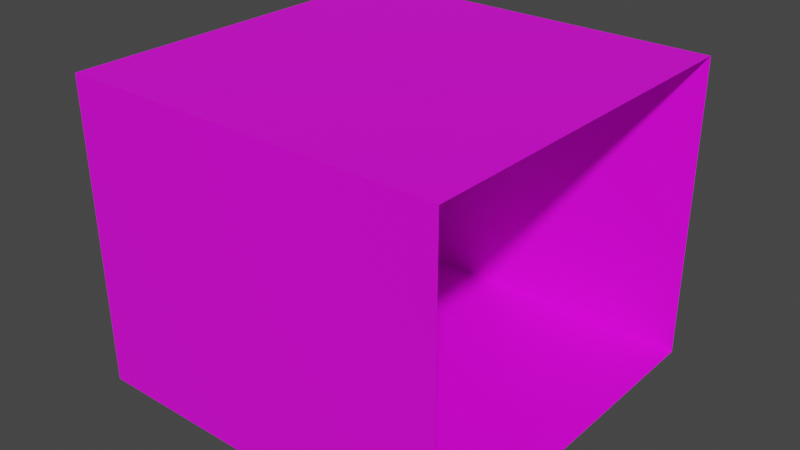 # Source: maze_piece_1.blend  (saved by Blender 3.6.11; exported with 4.5.12 LTS)
import bpy
from mathutils import Matrix  # noqa: F401  (used for matrix-valued properties, if any)

bpy.ops.wm.read_factory_settings(use_empty=True)
scene = bpy.context.scene
scene.name = 'Scene'

# ---- collections
col_collection = bpy.data.collections.new('Collection'); scene.collection.children.link(col_collection)

# ---- images (referenced by path relative to the original .blend; pixels are not part of the script)
import os
ASSET_DIR = os.environ.get("B2B_ASSET_DIR", "")  # directory of the original .blend (textures are referenced by path, not embedded)
HERE = os.path.dirname(os.path.abspath(__file__))  # packed textures are extracted next to this script under _unpacked/

def load_image(name, relpath, width, height, colorspace="sRGB"):
    """Load a texture the original file referenced (path relative to the .blend, or extracted next to this script)."""
    p = next((c for c in (os.path.join(HERE, relpath), os.path.join(ASSET_DIR, relpath)) if relpath and os.path.exists(c)), "")
    if p:
        img = bpy.data.images.load(p, check_existing=True)
        img.name = name
    else:  # same state as the original file: an image datablock whose file is absent (Cycles renders it pink)
        img = bpy.data.images.new(name, width, height)
        img.source = "FILE"
        img.filepath = "//" + (relpath or name)
    img.colorspace_settings.name = colorspace
    return img
img_wall_texture_png_001 = load_image('Wall texture.png.001', 'Wall texture.png', 1024, 1024, 'sRGB')

# ---- materials (node trees are filled in below, after node groups)
mat_material_002 = bpy.data.materials.new('Material.002')
mat_material_002.use_transparent_shadow = False

# ---- material node trees
mat_material_002.use_nodes = True; mat_material_002.node_tree.nodes.clear()
_N = mat_material_002.node_tree.nodes; _L = mat_material_002.node_tree.links
n0 = _N.new('ShaderNodeBsdfPrincipled'); n0.name = 'Principled BSDF'; n0.location = (10, 300)
n0.distribution = 'GGX'
n0.subsurface_method = 'RANDOM_WALK_SKIN'
n0.inputs[3].default_value = 1.45
n0.inputs[27].default_value = (0.0, 0.0, 0.0, 1.0)
n0.inputs[28].default_value = 1.0
n1 = _N.new('ShaderNodeOutputMaterial'); n1.name = 'Material Output'; n1.location = (300, 300)
n2 = _N.new('ShaderNodeTexImage'); n2.name = 'Image Texture'; n2.location = (-280, 280)
n2.image = img_wall_texture_png_001
_L.new(n0.outputs[0], n1.inputs[0])
_L.new(n2.outputs[0], n0.inputs[0])
n1.is_active_output = True

# ---- world
world_world = bpy.data.worlds.new('World'); scene.world = world_world
world_world.use_nodes = True; world_world.node_tree.nodes.clear()
_N = world_world.node_tree.nodes; _L = world_world.node_tree.links
n0 = _N.new('ShaderNodeOutputWorld'); n0.name = 'World Output'; n0.location = (300, 300)
n1 = _N.new('ShaderNodeBackground'); n1.name = 'Background'; n1.location = (10, 300)
n1.inputs[0].default_value = (0.05088, 0.05088, 0.05088, 1.0)
_L.new(n1.outputs[0], n0.inputs[0])
n0.is_active_output = True
world_world.color = (0.05088, 0.05088, 0.05088)
world_world.use_sun_shadow = False
world_world.sun_shadow_jitter_overblur = 0.0

# ---- meshes
me_plane_001 = bpy.data.meshes.new('Plane.001')
me_plane_001.from_pydata([(-1.003, -0.9825, 0.0), (1.0, -1.0, 0.0), (-1.003, 0.996, 0.0), (1.0, 1.0, 0.0), (-1.002, -0.9956, 1.608), (1.0, -1.0, 1.6), (-1.002, 0.999, 1.608), (1.0, 1.0, 1.6)], [], [(0, 1, 3, 2), (1, 0, 4, 5), (2, 3, 7, 6), (4, 6, 7, 5)])
_uv = me_plane_001.uv_layers.new(name='UVMap')
_uv.uv.foreach_set('vector', [2.98e-08, 1.0, 0.0, 2.98e-08, 1.0, 0.0, 1.0, 1.0, 1.0, 0.0, 0.0, 0.0, 0.0, 1.0, 1.0, 1.0, 1.0, 0.0, 0.0, 0.0, 0.0, 1.0, 1.0, 1.0, 2.98e-08, 1.0, 1.0, 1.0, 1.0, 0.0, 0.0, 2.98e-08])
me_plane_001.materials.append(mat_material_002)
me_plane_001.update()

# ---- objects
ob_plane = bpy.data.objects.new('Plane', me_plane_001)

# ---- transforms, parenting, visibility, modifiers, constraints
ob_plane.location = (0.0, 0.0, 0.0)
ob_plane.scale = (5.0, 5.0, 5.0)

# ---- collection membership
col_collection.objects.link(ob_plane)

# ---- scene / render settings (as saved in the file)
scene.frame_start = 1; scene.frame_end = 250; scene.frame_set(1)
scene.render.engine = 'BLENDER_EEVEE_NEXT'
scene.cycles.sampling_pattern = 'TABULATED_SOBOL'
scene.view_settings.view_transform = 'Filmic'
bpy.context.view_layer.update()

# ---- added for rendering (the .blend has no active camera and no usable light): camera, sun
cam_auto = bpy.data.cameras.new('AutoCamera')
cam_auto.lens = 50.0
cam_auto.sensor_width = 36.0
cam_auto.clip_end = 1000.0
ob_auto_camera = bpy.data.objects.new('AutoCamera', cam_auto)
scene.collection.objects.link(ob_auto_camera)
ob_auto_camera.location = (15.0515, -18.07, 16.0658)
ob_auto_camera.rotation_euler = (1.09748, -7.21219e-08, 0.694738)
scene.camera = ob_auto_camera
light_auto_sun = bpy.data.lights.new('AutoSun', 'SUN')
light_auto_sun.energy = 3.0
light_auto_sun.angle = 0.0523599
ob_auto_sun = bpy.data.objects.new('AutoSun', light_auto_sun)
scene.collection.objects.link(ob_auto_sun)
ob_auto_sun.rotation_euler = (0.872665, 0.174533, 0.523599)
bpy.context.view_layer.update()
